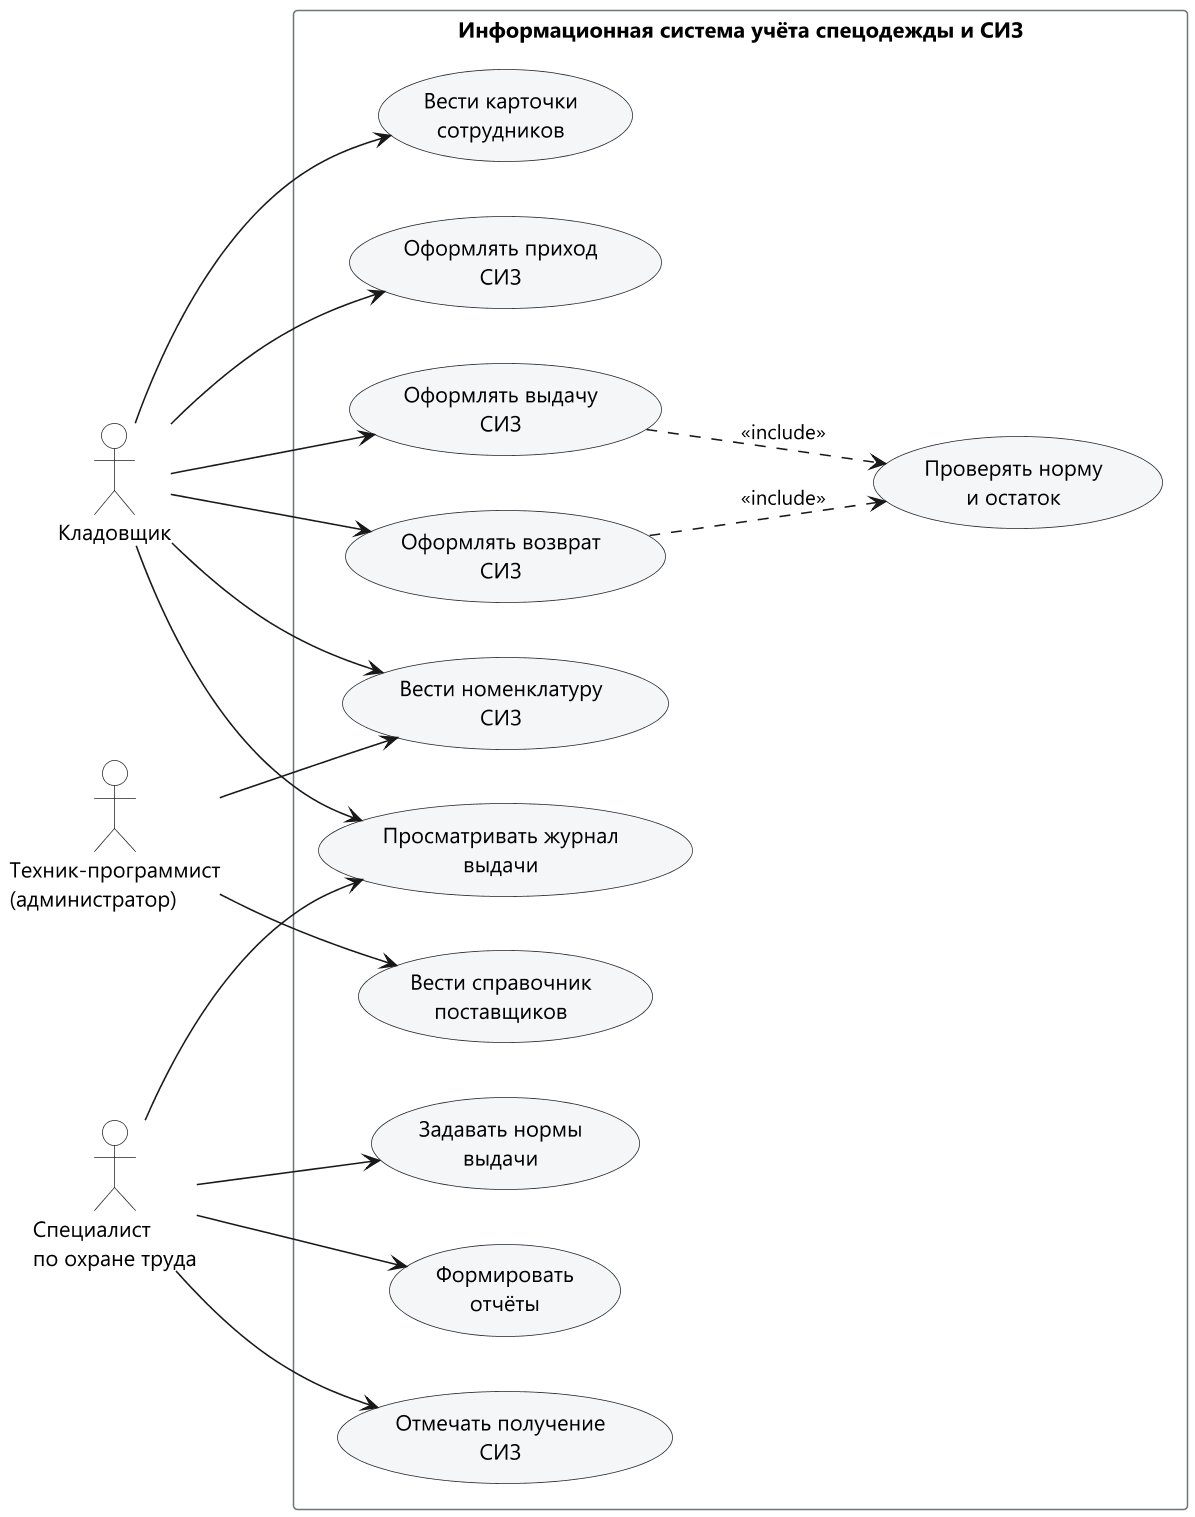

The diagram above was rendered by PlantUML. Its source (embedded in the PNG):
@startuml
left to right direction
skinparam defaultFontName "Segoe UI"
skinparam dpi 150
skinparam shadowing false
skinparam packageStyle rectangle
skinparam usecase {
  BackgroundColor #F4F6F8
  BorderColor #212529
  FontSize 14
}
skinparam actor {
  BackgroundColor #FFFFFF
  BorderColor #212529
  FontSize 14
}
skinparam rectangle {
  BackgroundColor #FFFFFF
  BorderColor #6C757D
}

actor "Кладовщик" as Store
actor "Специалист\nпо охране труда" as Osh
actor "Техник-программист\n(администратор)" as Admin

rectangle "Информационная система учёта спецодежды и СИЗ" {
  usecase "Вести карточки\nсотрудников" as UC1
  usecase "Вести номенклатуру\nСИЗ" as UC2
  usecase "Оформлять приход\nСИЗ" as UC3
  usecase "Задавать нормы\nвыдачи" as UC4
  usecase "Оформлять выдачу\nСИЗ" as UC5
  usecase "Оформлять возврат\nСИЗ" as UC6
  usecase "Просматривать журнал\nвыдачи" as UC7
  usecase "Проверять норму\nи остаток" as UC8
  usecase "Вести справочник\nпоставщиков" as UC9
  usecase "Формировать\nотчёты" as UC10
  usecase "Отмечать получение\nСИЗ" as UC11
}

Store --> UC1
Store --> UC2
Store --> UC3
Store --> UC5
Store --> UC6
Store --> UC7
Osh --> UC4
Osh --> UC7
Osh --> UC10
Osh --> UC11
Admin --> UC2
Admin --> UC9

UC5 ..> UC8 : <<include>>
UC6 ..> UC8 : <<include>>
@enduml